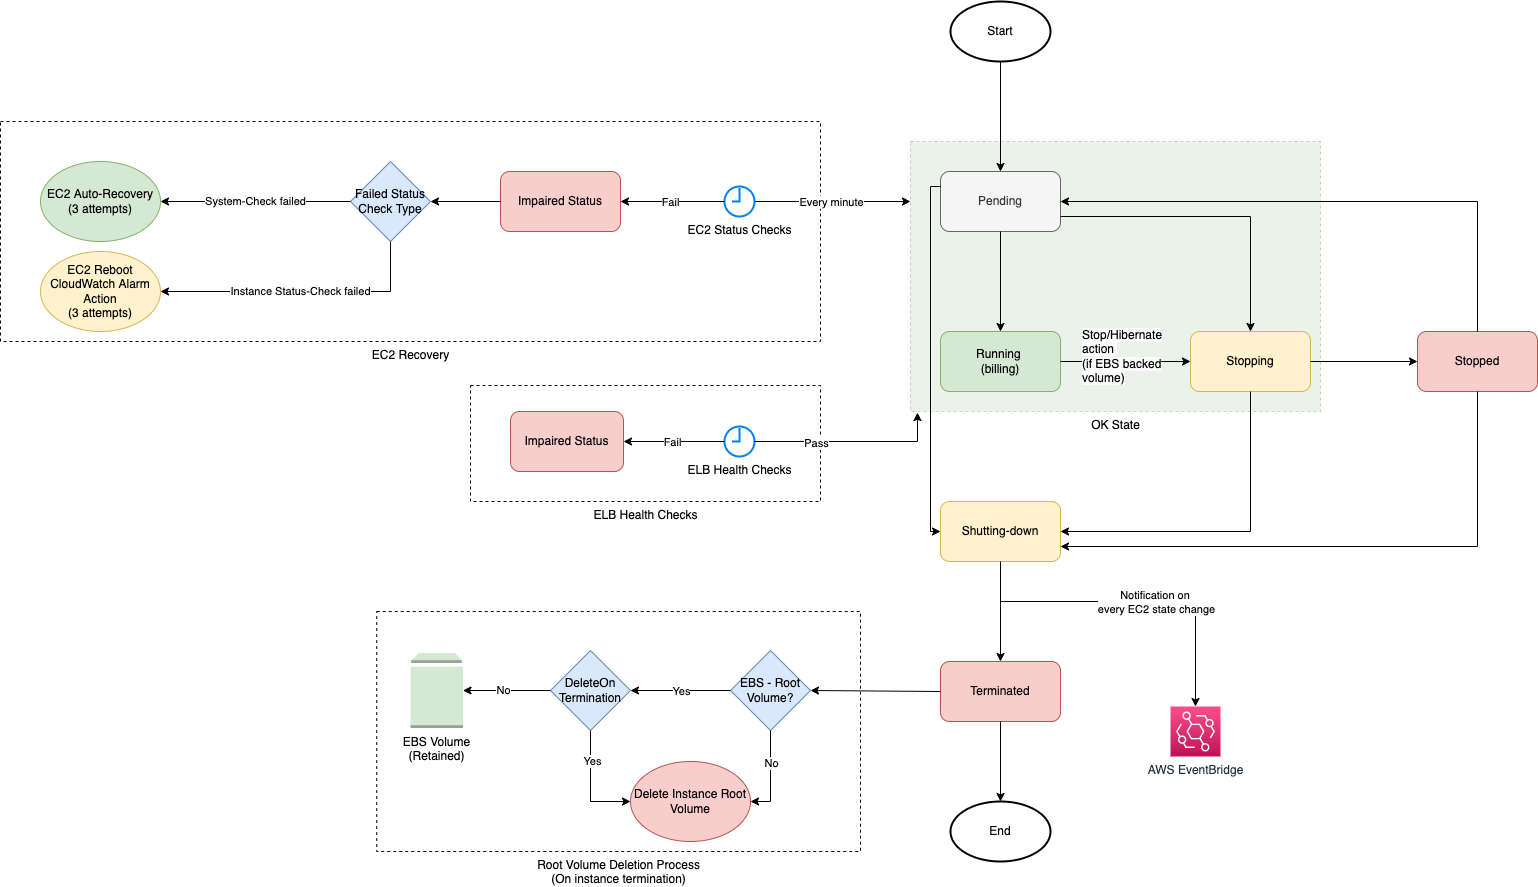

The diagram above was exported from draw.io. Its source (the exported page's mxGraphModel, read from the mxfile embedded in the PNG):
<mxGraphModel dx="1368" dy="1802" grid="1" gridSize="10" guides="1" tooltips="1" connect="1" arrows="1" fold="1" page="1" pageScale="1" pageWidth="827" pageHeight="1169" math="0" shadow="0">
  <root>
    <mxCell id="0" />
    <mxCell id="1" parent="0" />
    <mxCell id="g-wX5VzlqxfeYEQrqWd1-12" value="OK State" style="verticalLabelPosition=bottom;verticalAlign=top;html=1;shape=mxgraph.basic.rect;fillColor2=none;strokeWidth=1;size=20;indent=5;dashed=1;fillColor=#d5e8d4;strokeColor=#82b366;opacity=50;" parent="1" vertex="1">
      <mxGeometry x="320" y="80" width="410" height="270" as="geometry" />
    </mxCell>
    <mxCell id="g-wX5VzlqxfeYEQrqWd1-9" value="EC2 Recovery" style="verticalLabelPosition=bottom;verticalAlign=top;html=1;shape=mxgraph.basic.rect;fillColor2=none;strokeWidth=1;size=20;indent=5;dashed=1;" parent="1" vertex="1">
      <mxGeometry x="-590" y="60" width="820" height="220" as="geometry" />
    </mxCell>
    <mxCell id="N1IcdmdOB4XomkTOVdSI-32" value="Root Volume Deletion Process&lt;br&gt;(On instance termination)" style="verticalLabelPosition=bottom;verticalAlign=top;html=1;shape=mxgraph.basic.rect;fillColor2=none;strokeWidth=1;size=20;indent=5;dashed=1;" parent="1" vertex="1">
      <mxGeometry x="-213.75" y="550" width="483.75" height="240" as="geometry" />
    </mxCell>
    <mxCell id="Q5ZHCQBlvsNRxERHOWZq-1" value="Pending" style="rounded=1;whiteSpace=wrap;html=1;fillColor=#f5f5f5;strokeColor=#666666;fontColor=#333333;" parent="1" vertex="1">
      <mxGeometry x="350" y="110" width="120" height="60" as="geometry" />
    </mxCell>
    <mxCell id="Q5ZHCQBlvsNRxERHOWZq-2" value="Start" style="strokeWidth=2;html=1;shape=mxgraph.flowchart.start_1;whiteSpace=wrap;" parent="1" vertex="1">
      <mxGeometry x="360" y="-60" width="100" height="60" as="geometry" />
    </mxCell>
    <mxCell id="Q5ZHCQBlvsNRxERHOWZq-3" value="" style="endArrow=classic;html=1;rounded=0;entryX=0.5;entryY=0;entryDx=0;entryDy=0;" parent="1" source="Q5ZHCQBlvsNRxERHOWZq-2" target="Q5ZHCQBlvsNRxERHOWZq-1" edge="1">
      <mxGeometry width="50" height="50" relative="1" as="geometry">
        <mxPoint x="390" y="210" as="sourcePoint" />
        <mxPoint x="440" y="160" as="targetPoint" />
      </mxGeometry>
    </mxCell>
    <mxCell id="Q5ZHCQBlvsNRxERHOWZq-4" value="Running &lt;br&gt;(billing)" style="rounded=1;whiteSpace=wrap;html=1;fillColor=#d5e8d4;strokeColor=#82b366;" parent="1" vertex="1">
      <mxGeometry x="350" y="270" width="120" height="60" as="geometry" />
    </mxCell>
    <mxCell id="Q5ZHCQBlvsNRxERHOWZq-5" value="" style="endArrow=classic;html=1;rounded=0;exitX=0.5;exitY=1;exitDx=0;exitDy=0;" parent="1" source="Q5ZHCQBlvsNRxERHOWZq-1" target="Q5ZHCQBlvsNRxERHOWZq-4" edge="1">
      <mxGeometry width="50" height="50" relative="1" as="geometry">
        <mxPoint x="390" y="210" as="sourcePoint" />
        <mxPoint x="440" y="160" as="targetPoint" />
      </mxGeometry>
    </mxCell>
    <mxCell id="Q5ZHCQBlvsNRxERHOWZq-6" value="Shutting-down" style="rounded=1;whiteSpace=wrap;html=1;fillColor=#fff2cc;strokeColor=#d6b656;" parent="1" vertex="1">
      <mxGeometry x="350" y="440" width="120" height="60" as="geometry" />
    </mxCell>
    <mxCell id="Q5ZHCQBlvsNRxERHOWZq-9" value="Terminated" style="rounded=1;whiteSpace=wrap;html=1;fillColor=#f8cecc;strokeColor=#b85450;" parent="1" vertex="1">
      <mxGeometry x="350" y="600" width="120" height="60" as="geometry" />
    </mxCell>
    <mxCell id="Q5ZHCQBlvsNRxERHOWZq-10" value="" style="endArrow=classic;html=1;rounded=0;" parent="1" target="Q5ZHCQBlvsNRxERHOWZq-9" edge="1">
      <mxGeometry width="50" height="50" relative="1" as="geometry">
        <mxPoint x="410" y="500" as="sourcePoint" />
        <mxPoint x="440" y="480" as="targetPoint" />
      </mxGeometry>
    </mxCell>
    <mxCell id="Q5ZHCQBlvsNRxERHOWZq-19" value="Stopping" style="rounded=1;whiteSpace=wrap;html=1;fillColor=#fff2cc;strokeColor=#d6b656;" parent="1" vertex="1">
      <mxGeometry x="600" y="270" width="120" height="60" as="geometry" />
    </mxCell>
    <mxCell id="Q5ZHCQBlvsNRxERHOWZq-20" value="" style="endArrow=classic;html=1;rounded=0;exitX=1;exitY=0.5;exitDx=0;exitDy=0;" parent="1" source="Q5ZHCQBlvsNRxERHOWZq-4" target="Q5ZHCQBlvsNRxERHOWZq-19" edge="1">
      <mxGeometry width="50" height="50" relative="1" as="geometry">
        <mxPoint x="390" y="430" as="sourcePoint" />
        <mxPoint x="440" y="380" as="targetPoint" />
      </mxGeometry>
    </mxCell>
    <mxCell id="Q5ZHCQBlvsNRxERHOWZq-21" value="" style="endArrow=classic;html=1;rounded=0;exitX=1;exitY=0.75;exitDx=0;exitDy=0;entryX=0.5;entryY=0;entryDx=0;entryDy=0;edgeStyle=orthogonalEdgeStyle;" parent="1" source="Q5ZHCQBlvsNRxERHOWZq-1" target="Q5ZHCQBlvsNRxERHOWZq-19" edge="1">
      <mxGeometry width="50" height="50" relative="1" as="geometry">
        <mxPoint x="390" y="430" as="sourcePoint" />
        <mxPoint x="440" y="380" as="targetPoint" />
      </mxGeometry>
    </mxCell>
    <mxCell id="Q5ZHCQBlvsNRxERHOWZq-22" value="Stopped" style="rounded=1;whiteSpace=wrap;html=1;fillColor=#f8cecc;strokeColor=#b85450;" parent="1" vertex="1">
      <mxGeometry x="827" y="270" width="120" height="60" as="geometry" />
    </mxCell>
    <mxCell id="Q5ZHCQBlvsNRxERHOWZq-23" value="" style="endArrow=classic;html=1;rounded=0;exitX=1;exitY=0.5;exitDx=0;exitDy=0;entryX=0;entryY=0.5;entryDx=0;entryDy=0;" parent="1" source="Q5ZHCQBlvsNRxERHOWZq-19" target="Q5ZHCQBlvsNRxERHOWZq-22" edge="1">
      <mxGeometry width="50" height="50" relative="1" as="geometry">
        <mxPoint x="420" y="430" as="sourcePoint" />
        <mxPoint x="470" y="380" as="targetPoint" />
      </mxGeometry>
    </mxCell>
    <mxCell id="Q5ZHCQBlvsNRxERHOWZq-24" value="" style="endArrow=classic;html=1;rounded=0;exitX=0.5;exitY=0;exitDx=0;exitDy=0;entryX=1;entryY=0.5;entryDx=0;entryDy=0;edgeStyle=orthogonalEdgeStyle;" parent="1" source="Q5ZHCQBlvsNRxERHOWZq-22" target="Q5ZHCQBlvsNRxERHOWZq-1" edge="1">
      <mxGeometry width="50" height="50" relative="1" as="geometry">
        <mxPoint x="680" y="370" as="sourcePoint" />
        <mxPoint x="730" y="320" as="targetPoint" />
      </mxGeometry>
    </mxCell>
    <mxCell id="Q5ZHCQBlvsNRxERHOWZq-26" value="" style="endArrow=classic;html=1;rounded=0;exitX=0.5;exitY=1;exitDx=0;exitDy=0;entryX=1;entryY=0.5;entryDx=0;entryDy=0;edgeStyle=orthogonalEdgeStyle;" parent="1" source="Q5ZHCQBlvsNRxERHOWZq-19" target="Q5ZHCQBlvsNRxERHOWZq-6" edge="1">
      <mxGeometry width="50" height="50" relative="1" as="geometry">
        <mxPoint x="680" y="450" as="sourcePoint" />
        <mxPoint x="730" y="400" as="targetPoint" />
      </mxGeometry>
    </mxCell>
    <mxCell id="Q5ZHCQBlvsNRxERHOWZq-27" value="" style="endArrow=classic;html=1;rounded=0;exitX=0.5;exitY=1;exitDx=0;exitDy=0;entryX=1;entryY=0.75;entryDx=0;entryDy=0;edgeStyle=orthogonalEdgeStyle;" parent="1" source="Q5ZHCQBlvsNRxERHOWZq-22" target="Q5ZHCQBlvsNRxERHOWZq-6" edge="1">
      <mxGeometry width="50" height="50" relative="1" as="geometry">
        <mxPoint x="670" y="340" as="sourcePoint" />
        <mxPoint x="480" y="480" as="targetPoint" />
      </mxGeometry>
    </mxCell>
    <mxCell id="Q5ZHCQBlvsNRxERHOWZq-30" value="" style="endArrow=classic;html=1;rounded=0;exitX=0;exitY=0.25;exitDx=0;exitDy=0;entryX=0;entryY=0.5;entryDx=0;entryDy=0;edgeStyle=orthogonalEdgeStyle;" parent="1" source="Q5ZHCQBlvsNRxERHOWZq-1" target="Q5ZHCQBlvsNRxERHOWZq-6" edge="1">
      <mxGeometry width="50" height="50" relative="1" as="geometry">
        <mxPoint x="440" y="380" as="sourcePoint" />
        <mxPoint x="490" y="330" as="targetPoint" />
      </mxGeometry>
    </mxCell>
    <mxCell id="Q5ZHCQBlvsNRxERHOWZq-31" value="&lt;span style=&quot;color: rgb(0, 0, 0); font-family: Helvetica; font-size: 12px; font-style: normal; font-variant-ligatures: normal; font-variant-caps: normal; font-weight: 400; letter-spacing: normal; orphans: 2; text-align: center; text-indent: 0px; text-transform: none; widows: 2; word-spacing: 0px; -webkit-text-stroke-width: 0px; background-color: rgb(251, 251, 251); text-decoration-thickness: initial; text-decoration-style: initial; text-decoration-color: initial; float: none; display: inline !important;&quot;&gt;Stop/Hibernate action &lt;br&gt;(if EBS backed volume)&lt;/span&gt;" style="text;whiteSpace=wrap;html=1;" parent="1" vertex="1">
      <mxGeometry x="490" y="260" width="90" height="40" as="geometry" />
    </mxCell>
    <mxCell id="N1IcdmdOB4XomkTOVdSI-2" value="" style="endArrow=classic;html=1;rounded=0;exitX=0;exitY=0.5;exitDx=0;exitDy=0;startArrow=none;entryX=1;entryY=0.5;entryDx=0;entryDy=0;" parent="1" source="N1IcdmdOB4XomkTOVdSI-4" target="N1IcdmdOB4XomkTOVdSI-4" edge="1">
      <mxGeometry width="50" height="50" relative="1" as="geometry">
        <mxPoint x="250" y="220" as="sourcePoint" />
        <mxPoint x="-10" y="140" as="targetPoint" />
      </mxGeometry>
    </mxCell>
    <mxCell id="N1IcdmdOB4XomkTOVdSI-4" value="Impaired Status" style="rounded=1;whiteSpace=wrap;html=1;fillColor=#f8cecc;strokeColor=#b85450;" parent="1" vertex="1">
      <mxGeometry x="-90" y="110" width="120" height="60" as="geometry" />
    </mxCell>
    <mxCell id="N1IcdmdOB4XomkTOVdSI-6" value="" style="endArrow=classic;html=1;rounded=0;" parent="1" source="g-wX5VzlqxfeYEQrqWd1-3" edge="1">
      <mxGeometry width="50" height="50" relative="1" as="geometry">
        <mxPoint x="240" y="80" as="sourcePoint" />
        <mxPoint x="320" y="140" as="targetPoint" />
      </mxGeometry>
    </mxCell>
    <mxCell id="SLuJaBgN2dtt1zGgjOme-1" value="Every minute" style="edgeLabel;html=1;align=center;verticalAlign=middle;resizable=0;points=[];" parent="N1IcdmdOB4XomkTOVdSI-6" vertex="1" connectable="0">
      <mxGeometry x="-0.2436" relative="1" as="geometry">
        <mxPoint x="17" as="offset" />
      </mxGeometry>
    </mxCell>
    <mxCell id="N1IcdmdOB4XomkTOVdSI-7" value="" style="endArrow=classic;html=1;rounded=0;exitX=0;exitY=0.5;exitDx=0;exitDy=0;entryX=1;entryY=0.5;entryDx=0;entryDy=0;" parent="1" source="N1IcdmdOB4XomkTOVdSI-4" target="g-wX5VzlqxfeYEQrqWd1-6" edge="1">
      <mxGeometry width="50" height="50" relative="1" as="geometry">
        <mxPoint x="190" y="250" as="sourcePoint" />
        <mxPoint x="240" y="200" as="targetPoint" />
      </mxGeometry>
    </mxCell>
    <mxCell id="N1IcdmdOB4XomkTOVdSI-10" value="AWS EventBridge" style="sketch=0;points=[[0,0,0],[0.25,0,0],[0.5,0,0],[0.75,0,0],[1,0,0],[0,1,0],[0.25,1,0],[0.5,1,0],[0.75,1,0],[1,1,0],[0,0.25,0],[0,0.5,0],[0,0.75,0],[1,0.25,0],[1,0.5,0],[1,0.75,0]];outlineConnect=0;fontColor=#232F3E;gradientColor=#FF4F8B;gradientDirection=north;fillColor=#BC1356;strokeColor=#ffffff;dashed=0;verticalLabelPosition=bottom;verticalAlign=top;align=center;html=1;fontSize=12;fontStyle=0;aspect=fixed;shape=mxgraph.aws4.resourceIcon;resIcon=mxgraph.aws4.eventbridge;" parent="1" vertex="1">
      <mxGeometry x="580" y="645" width="50" height="50" as="geometry" />
    </mxCell>
    <mxCell id="N1IcdmdOB4XomkTOVdSI-12" value="" style="endArrow=classic;html=1;rounded=0;edgeStyle=orthogonalEdgeStyle;" parent="1" target="N1IcdmdOB4XomkTOVdSI-10" edge="1">
      <mxGeometry width="50" height="50" relative="1" as="geometry">
        <mxPoint x="410" y="540" as="sourcePoint" />
        <mxPoint x="256.5" y="450" as="targetPoint" />
      </mxGeometry>
    </mxCell>
    <mxCell id="N1IcdmdOB4XomkTOVdSI-14" value="Notification on &lt;br&gt;every EC2 state change" style="edgeLabel;html=1;align=center;verticalAlign=middle;resizable=0;points=[];" parent="N1IcdmdOB4XomkTOVdSI-12" vertex="1" connectable="0">
      <mxGeometry x="0.0294" relative="1" as="geometry">
        <mxPoint x="1" as="offset" />
      </mxGeometry>
    </mxCell>
    <mxCell id="N1IcdmdOB4XomkTOVdSI-15" value="" style="endArrow=classic;html=1;rounded=0;exitX=0;exitY=0.5;exitDx=0;exitDy=0;entryX=1;entryY=0.5;entryDx=0;entryDy=0;" parent="1" source="Q5ZHCQBlvsNRxERHOWZq-9" target="N1IcdmdOB4XomkTOVdSI-18" edge="1">
      <mxGeometry width="50" height="50" relative="1" as="geometry">
        <mxPoint x="410" y="550" as="sourcePoint" />
        <mxPoint x="240" y="550" as="targetPoint" />
      </mxGeometry>
    </mxCell>
    <mxCell id="N1IcdmdOB4XomkTOVdSI-16" value="DeleteOn&lt;br&gt;Termination" style="rhombus;whiteSpace=wrap;html=1;strokeColor=#6c8ebf;fillColor=#dae8fc;" parent="1" vertex="1">
      <mxGeometry x="-40" y="589" width="80" height="80" as="geometry" />
    </mxCell>
    <mxCell id="N1IcdmdOB4XomkTOVdSI-18" value="EBS - Root Volume?" style="rhombus;whiteSpace=wrap;html=1;strokeColor=#6c8ebf;fillColor=#dae8fc;" parent="1" vertex="1">
      <mxGeometry x="140" y="589" width="80" height="80" as="geometry" />
    </mxCell>
    <mxCell id="N1IcdmdOB4XomkTOVdSI-19" value="" style="endArrow=classic;html=1;rounded=0;exitX=0;exitY=0.5;exitDx=0;exitDy=0;" parent="1" source="N1IcdmdOB4XomkTOVdSI-18" target="N1IcdmdOB4XomkTOVdSI-16" edge="1">
      <mxGeometry width="50" height="50" relative="1" as="geometry">
        <mxPoint x="290" y="459" as="sourcePoint" />
        <mxPoint x="340" y="409" as="targetPoint" />
      </mxGeometry>
    </mxCell>
    <mxCell id="N1IcdmdOB4XomkTOVdSI-21" value="Yes" style="edgeLabel;html=1;align=center;verticalAlign=middle;resizable=0;points=[];" parent="N1IcdmdOB4XomkTOVdSI-19" vertex="1" connectable="0">
      <mxGeometry x="-0.23" y="2" relative="1" as="geometry">
        <mxPoint x="-11" y="-2" as="offset" />
      </mxGeometry>
    </mxCell>
    <mxCell id="N1IcdmdOB4XomkTOVdSI-22" value="" style="endArrow=classic;html=1;rounded=0;exitX=0.5;exitY=1;exitDx=0;exitDy=0;entryX=1;entryY=0.5;entryDx=0;entryDy=0;edgeStyle=orthogonalEdgeStyle;" parent="1" source="N1IcdmdOB4XomkTOVdSI-18" target="g-wX5VzlqxfeYEQrqWd1-2" edge="1">
      <mxGeometry width="50" height="50" relative="1" as="geometry">
        <mxPoint x="290" y="479" as="sourcePoint" />
        <mxPoint x="160" y="739" as="targetPoint" />
      </mxGeometry>
    </mxCell>
    <mxCell id="N1IcdmdOB4XomkTOVdSI-24" value="No" style="edgeLabel;html=1;align=center;verticalAlign=middle;resizable=0;points=[];" parent="N1IcdmdOB4XomkTOVdSI-22" vertex="1" connectable="0">
      <mxGeometry x="-0.3" y="4" relative="1" as="geometry">
        <mxPoint x="-4" as="offset" />
      </mxGeometry>
    </mxCell>
    <mxCell id="N1IcdmdOB4XomkTOVdSI-26" value="EBS Volume&lt;br&gt;(Retained)" style="outlineConnect=0;dashed=0;verticalLabelPosition=bottom;verticalAlign=top;align=center;html=1;shape=mxgraph.aws3.volume;fillColor=#D5E8D4;gradientColor=none;strokeColor=#1E1E1E;" parent="1" vertex="1">
      <mxGeometry x="-180" y="591.5" width="52.5" height="75" as="geometry" />
    </mxCell>
    <mxCell id="N1IcdmdOB4XomkTOVdSI-27" value="" style="endArrow=classic;html=1;rounded=0;exitX=0;exitY=0.5;exitDx=0;exitDy=0;" parent="1" source="N1IcdmdOB4XomkTOVdSI-16" target="N1IcdmdOB4XomkTOVdSI-26" edge="1">
      <mxGeometry width="50" height="50" relative="1" as="geometry">
        <mxPoint x="220" y="640" as="sourcePoint" />
        <mxPoint x="270" y="590" as="targetPoint" />
      </mxGeometry>
    </mxCell>
    <mxCell id="N1IcdmdOB4XomkTOVdSI-28" value="No" style="edgeLabel;html=1;align=center;verticalAlign=middle;resizable=0;points=[];" parent="N1IcdmdOB4XomkTOVdSI-27" vertex="1" connectable="0">
      <mxGeometry x="0.0971" y="-1" relative="1" as="geometry">
        <mxPoint as="offset" />
      </mxGeometry>
    </mxCell>
    <mxCell id="N1IcdmdOB4XomkTOVdSI-30" value="" style="endArrow=classic;html=1;rounded=0;exitX=0.5;exitY=1;exitDx=0;exitDy=0;entryX=0;entryY=0.5;entryDx=0;entryDy=0;edgeStyle=orthogonalEdgeStyle;" parent="1" source="N1IcdmdOB4XomkTOVdSI-16" target="g-wX5VzlqxfeYEQrqWd1-2" edge="1">
      <mxGeometry width="50" height="50" relative="1" as="geometry">
        <mxPoint x="220" y="560" as="sourcePoint" />
        <mxPoint x="40" y="739" as="targetPoint" />
      </mxGeometry>
    </mxCell>
    <mxCell id="N1IcdmdOB4XomkTOVdSI-31" value="Yes" style="edgeLabel;html=1;align=center;verticalAlign=middle;resizable=0;points=[];" parent="N1IcdmdOB4XomkTOVdSI-30" vertex="1" connectable="0">
      <mxGeometry x="-0.4545" y="1" relative="1" as="geometry">
        <mxPoint as="offset" />
      </mxGeometry>
    </mxCell>
    <mxCell id="g-wX5VzlqxfeYEQrqWd1-2" value="Delete Instance Root Volume" style="ellipse;whiteSpace=wrap;html=1;fillColor=#f8cecc;strokeColor=#b85450;" parent="1" vertex="1">
      <mxGeometry x="40" y="700" width="120" height="80" as="geometry" />
    </mxCell>
    <mxCell id="g-wX5VzlqxfeYEQrqWd1-3" value="EC2 Status Checks" style="html=1;verticalLabelPosition=bottom;align=center;labelBackgroundColor=#ffffff;verticalAlign=top;strokeWidth=2;strokeColor=#0080F0;shadow=0;dashed=0;shape=mxgraph.ios7.icons.clock;" parent="1" vertex="1">
      <mxGeometry x="134" y="125" width="30" height="30" as="geometry" />
    </mxCell>
    <mxCell id="g-wX5VzlqxfeYEQrqWd1-4" value="" style="endArrow=classic;html=1;rounded=0;" parent="1" source="g-wX5VzlqxfeYEQrqWd1-3" target="N1IcdmdOB4XomkTOVdSI-4" edge="1">
      <mxGeometry width="50" height="50" relative="1" as="geometry">
        <mxPoint x="30" y="260" as="sourcePoint" />
        <mxPoint x="-40" y="140" as="targetPoint" />
      </mxGeometry>
    </mxCell>
    <mxCell id="g-wX5VzlqxfeYEQrqWd1-5" value="Fail" style="edgeLabel;html=1;align=center;verticalAlign=middle;resizable=0;points=[];" parent="g-wX5VzlqxfeYEQrqWd1-4" vertex="1" connectable="0">
      <mxGeometry x="0.0533" relative="1" as="geometry">
        <mxPoint as="offset" />
      </mxGeometry>
    </mxCell>
    <mxCell id="g-wX5VzlqxfeYEQrqWd1-6" value="Failed Status Check Type" style="rhombus;whiteSpace=wrap;html=1;fillColor=#dae8fc;strokeColor=#6c8ebf;" parent="1" vertex="1">
      <mxGeometry x="-240" y="100" width="80" height="80" as="geometry" />
    </mxCell>
    <mxCell id="g-wX5VzlqxfeYEQrqWd1-7" value="System-Check failed" style="endArrow=classic;html=1;rounded=0;exitX=0;exitY=0.5;exitDx=0;exitDy=0;entryX=1;entryY=0.5;entryDx=0;entryDy=0;" parent="1" source="g-wX5VzlqxfeYEQrqWd1-6" target="g-wX5VzlqxfeYEQrqWd1-8" edge="1">
      <mxGeometry width="50" height="50" relative="1" as="geometry">
        <mxPoint x="-380" y="180" as="sourcePoint" />
        <mxPoint x="-520" y="140" as="targetPoint" />
      </mxGeometry>
    </mxCell>
    <mxCell id="g-wX5VzlqxfeYEQrqWd1-8" value="EC2 Auto-Recovery&lt;br&gt;(3 attempts)" style="ellipse;whiteSpace=wrap;html=1;fillColor=#d5e8d4;strokeColor=#82b366;" parent="1" vertex="1">
      <mxGeometry x="-550" y="100" width="120" height="80" as="geometry" />
    </mxCell>
    <mxCell id="g-wX5VzlqxfeYEQrqWd1-14" value="ELB Health Checks" style="verticalLabelPosition=bottom;verticalAlign=top;html=1;shape=mxgraph.basic.rect;fillColor2=none;strokeWidth=1;size=20;indent=5;dashed=1;" parent="1" vertex="1">
      <mxGeometry x="-120" y="324" width="350" height="116" as="geometry" />
    </mxCell>
    <mxCell id="g-wX5VzlqxfeYEQrqWd1-15" value="" style="endArrow=classic;html=1;rounded=0;exitX=0;exitY=0.5;exitDx=0;exitDy=0;startArrow=none;entryX=1;entryY=0.5;entryDx=0;entryDy=0;" parent="1" source="g-wX5VzlqxfeYEQrqWd1-16" target="g-wX5VzlqxfeYEQrqWd1-16" edge="1">
      <mxGeometry width="50" height="50" relative="1" as="geometry">
        <mxPoint x="250" y="460" as="sourcePoint" />
        <mxPoint x="-10" y="380" as="targetPoint" />
      </mxGeometry>
    </mxCell>
    <mxCell id="g-wX5VzlqxfeYEQrqWd1-16" value="Impaired Status" style="rounded=1;whiteSpace=wrap;html=1;fillColor=#f8cecc;strokeColor=#b85450;" parent="1" vertex="1">
      <mxGeometry x="-80" y="350" width="113" height="60" as="geometry" />
    </mxCell>
    <mxCell id="g-wX5VzlqxfeYEQrqWd1-18" value="ELB Health Checks" style="html=1;verticalLabelPosition=bottom;align=center;labelBackgroundColor=#ffffff;verticalAlign=top;strokeWidth=2;strokeColor=#0080F0;shadow=0;dashed=0;shape=mxgraph.ios7.icons.clock;" parent="1" vertex="1">
      <mxGeometry x="134" y="365" width="30" height="30" as="geometry" />
    </mxCell>
    <mxCell id="g-wX5VzlqxfeYEQrqWd1-19" value="" style="endArrow=classic;html=1;rounded=0;" parent="1" source="g-wX5VzlqxfeYEQrqWd1-18" target="g-wX5VzlqxfeYEQrqWd1-16" edge="1">
      <mxGeometry width="50" height="50" relative="1" as="geometry">
        <mxPoint x="30" y="500" as="sourcePoint" />
        <mxPoint x="-40" y="380" as="targetPoint" />
      </mxGeometry>
    </mxCell>
    <mxCell id="g-wX5VzlqxfeYEQrqWd1-20" value="Fail" style="edgeLabel;html=1;align=center;verticalAlign=middle;resizable=0;points=[];" parent="g-wX5VzlqxfeYEQrqWd1-19" vertex="1" connectable="0">
      <mxGeometry x="0.0533" relative="1" as="geometry">
        <mxPoint as="offset" />
      </mxGeometry>
    </mxCell>
    <mxCell id="g-wX5VzlqxfeYEQrqWd1-26" value="" style="endArrow=classic;html=1;rounded=0;elbow=vertical;entryX=0.017;entryY=1.004;entryDx=0;entryDy=0;entryPerimeter=0;edgeStyle=orthogonalEdgeStyle;" parent="1" source="g-wX5VzlqxfeYEQrqWd1-18" target="g-wX5VzlqxfeYEQrqWd1-12" edge="1">
      <mxGeometry width="50" height="50" relative="1" as="geometry">
        <mxPoint x="-10" y="230" as="sourcePoint" />
        <mxPoint x="320" y="337" as="targetPoint" />
      </mxGeometry>
    </mxCell>
    <mxCell id="2" value="Pass" style="edgeLabel;html=1;align=center;verticalAlign=middle;resizable=0;points=[];" vertex="1" connectable="0" parent="g-wX5VzlqxfeYEQrqWd1-26">
      <mxGeometry x="-0.3643" y="-1" relative="1" as="geometry">
        <mxPoint as="offset" />
      </mxGeometry>
    </mxCell>
    <mxCell id="g-wX5VzlqxfeYEQrqWd1-31" value="Instance Status-Check failed" style="endArrow=classic;html=1;rounded=0;elbow=vertical;exitX=0.5;exitY=1;exitDx=0;exitDy=0;entryX=1;entryY=0.5;entryDx=0;entryDy=0;edgeStyle=orthogonalEdgeStyle;" parent="1" source="g-wX5VzlqxfeYEQrqWd1-6" target="SLuJaBgN2dtt1zGgjOme-2" edge="1">
      <mxGeometry width="50" height="50" relative="1" as="geometry">
        <mxPoint x="-180" y="220" as="sourcePoint" />
        <mxPoint x="-480" y="246" as="targetPoint" />
      </mxGeometry>
    </mxCell>
    <mxCell id="g-wX5VzlqxfeYEQrqWd1-32" value="End" style="strokeWidth=2;html=1;shape=mxgraph.flowchart.start_1;whiteSpace=wrap;" parent="1" vertex="1">
      <mxGeometry x="360" y="740" width="100" height="60" as="geometry" />
    </mxCell>
    <mxCell id="g-wX5VzlqxfeYEQrqWd1-33" value="" style="endArrow=classic;html=1;rounded=0;elbow=vertical;exitX=0.5;exitY=1;exitDx=0;exitDy=0;entryX=0.5;entryY=0;entryDx=0;entryDy=0;entryPerimeter=0;" parent="1" source="Q5ZHCQBlvsNRxERHOWZq-9" target="g-wX5VzlqxfeYEQrqWd1-32" edge="1">
      <mxGeometry width="50" height="50" relative="1" as="geometry">
        <mxPoint x="250" y="610" as="sourcePoint" />
        <mxPoint x="300" y="560" as="targetPoint" />
      </mxGeometry>
    </mxCell>
    <mxCell id="SLuJaBgN2dtt1zGgjOme-2" value="EC2 Reboot CloudWatch Alarm Action&lt;br&gt;(3 attempts)" style="ellipse;whiteSpace=wrap;html=1;fillColor=#fff2cc;strokeColor=#d6b656;" parent="1" vertex="1">
      <mxGeometry x="-550" y="190" width="120" height="80" as="geometry" />
    </mxCell>
  </root>
</mxGraphModel>